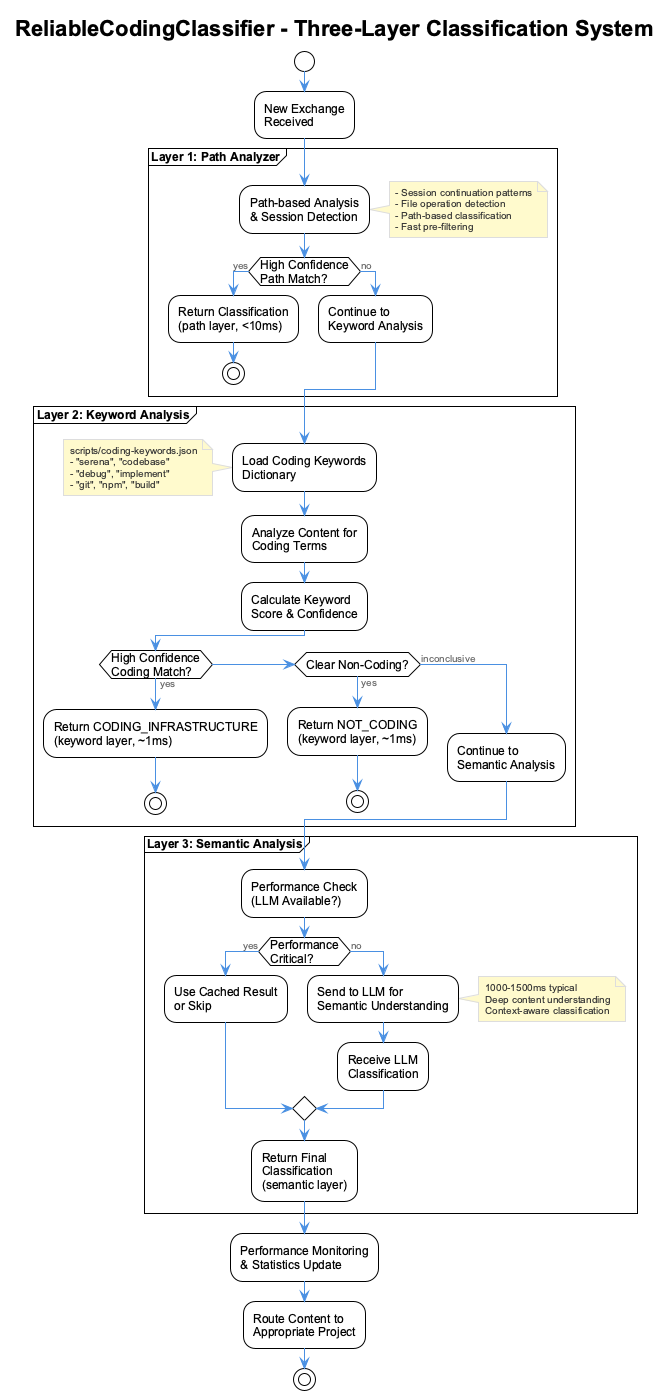

The diagram above was rendered by PlantUML. Its source (embedded in the PNG):
@startuml LSL Classification Flow
!include _standard-style.puml

title ReliableCodingClassifier - Three-Layer Classification System

start

:New Exchange\nReceived;

partition "**Layer 1: Path Analyzer**" {
  :Path-based Analysis\n& Session Detection;
  
  note right
    - Session continuation patterns
    - File operation detection
    - Path-based classification
    - Fast pre-filtering
  end note
  
  if (High Confidence\nPath Match?) then (yes)
    :Return Classification\n(path layer, <10ms);
    stop
  else (no)
    :Continue to\nKeyword Analysis;
  endif
}

partition "**Layer 2: Keyword Analysis**" {
  :Load Coding Keywords\nDictionary;
  
  note left
    scripts/coding-keywords.json
    - "serena", "codebase"
    - "debug", "implement"
    - "git", "npm", "build"
  end note
  
  :Analyze Content for\nCoding Terms;
  
  :Calculate Keyword\nScore & Confidence;
  
  if (High Confidence\nCoding Match?) then (yes)
    :Return CODING_INFRASTRUCTURE\n(keyword layer, ~1ms);
    stop
  elseif (Clear Non-Coding?) then (yes)
    :Return NOT_CODING\n(keyword layer, ~1ms);
    stop
  else (inconclusive)
    :Continue to\nSemantic Analysis;
  endif
}

partition "**Layer 3: Semantic Analysis**" {
  :Performance Check\n(LLM Available?);
  
  if (Performance\nCritical?) then (yes)
    :Use Cached Result\nor Skip;
  else (no)
    :Send to LLM for\nSemantic Understanding;
    
    note right
      1000-1500ms typical
      Deep content understanding
      Context-aware classification
    end note
    
    :Receive LLM\nClassification;
  endif
  
  :Return Final\nClassification\n(semantic layer);
}

:Performance Monitoring\n& Statistics Update;

:Route Content to\nAppropriate Project;

stop

@enduml